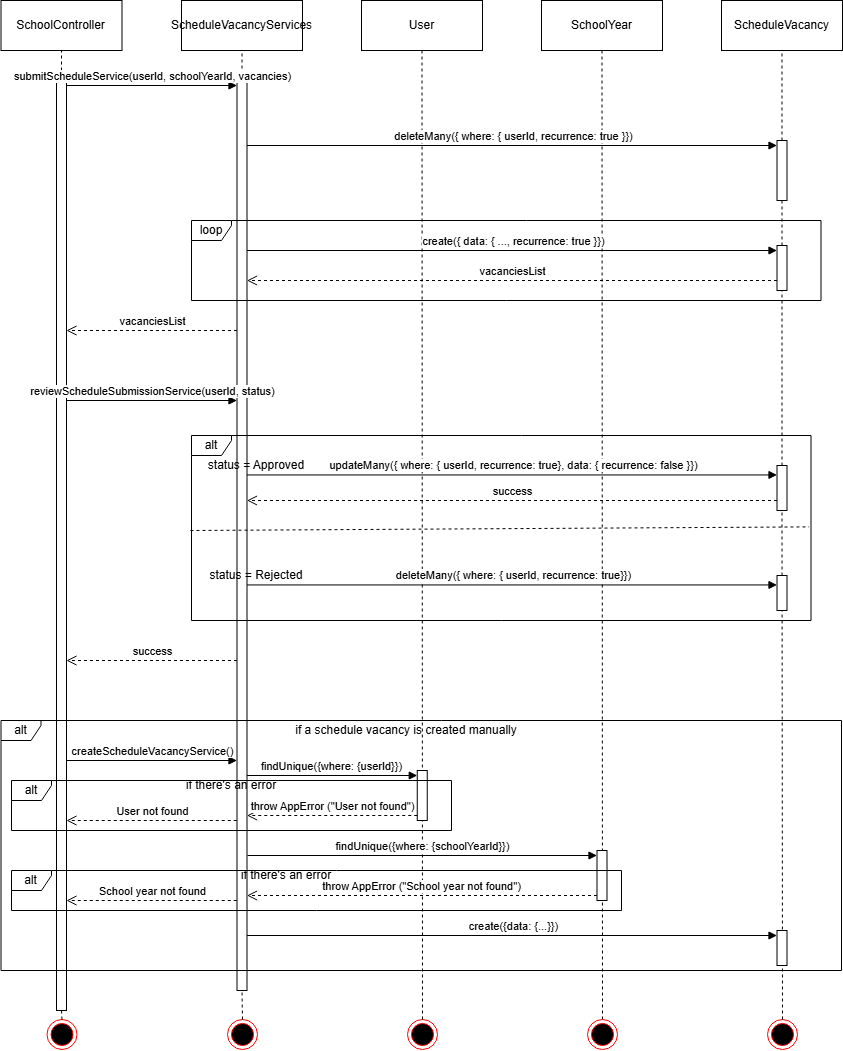

The diagram above was exported from draw.io. Its source (the exported page's mxGraphModel, read from the mxfile embedded in the PNG):
<mxGraphModel dx="2340" dy="1125" grid="1" gridSize="10" guides="1" tooltips="1" connect="1" arrows="1" fold="1" page="1" pageScale="1" pageWidth="827" pageHeight="1169" math="0" shadow="0">
  <root>
    <mxCell id="0" />
    <mxCell id="1" parent="0" />
    <mxCell id="fwBdzRc03pCgNihpG5ZX-2" edge="1" parent="1" source="ntVjIKB7ZuGwuTRP5lmV-12" style="endArrow=none;dashed=1;html=1;rounded=0;entryX=0.5;entryY=1;entryDx=0;entryDy=0;exitX=0.5;exitY=0;exitDx=0;exitDy=0;" target="fwBdzRc03pCgNihpG5ZX-6" value="">
      <mxGeometry height="50" relative="1" width="50" as="geometry">
        <mxPoint x="100" y="160" as="sourcePoint" />
        <mxPoint x="100" y="110" as="targetPoint" />
      </mxGeometry>
    </mxCell>
    <mxCell id="fwBdzRc03pCgNihpG5ZX-6" parent="1" style="html=1;whiteSpace=wrap;" value="SchoolController" vertex="1">
      <mxGeometry height="50" width="121" x="39.5" y="60" as="geometry" />
    </mxCell>
    <mxCell id="fwBdzRc03pCgNihpG5ZX-7" edge="1" parent="1" source="fwBdzRc03pCgNihpG5ZX-31" style="endArrow=none;dashed=1;html=1;rounded=0;entryX=0.5;entryY=1;entryDx=0;entryDy=0;exitX=0.5;exitY=0;exitDx=0;exitDy=0;" target="dji-QPZuV7mADSMqnOXm-2" value="">
      <mxGeometry height="50" relative="1" width="50" as="geometry">
        <mxPoint x="640.5" y="220" as="sourcePoint" />
        <mxPoint x="640.2" y="110" as="targetPoint" />
      </mxGeometry>
    </mxCell>
    <mxCell id="fwBdzRc03pCgNihpG5ZX-29" parent="1" style="ellipse;html=1;shape=endState;fillColor=#000000;strokeColor=#ff0000;" value="" vertex="1">
      <mxGeometry height="30" width="30" x="85.5" y="1079" as="geometry" />
    </mxCell>
    <mxCell id="fwBdzRc03pCgNihpG5ZX-30" parent="1" style="ellipse;html=1;shape=endState;fillColor=#000000;strokeColor=#ff0000;" value="" vertex="1">
      <mxGeometry height="30" width="30" x="446" y="1079" as="geometry" />
    </mxCell>
    <mxCell id="fwBdzRc03pCgNihpG5ZX-31" parent="1" style="ellipse;html=1;shape=endState;fillColor=#000000;strokeColor=#ff0000;" value="" vertex="1">
      <mxGeometry height="30" width="30" x="626" y="1079" as="geometry" />
    </mxCell>
    <mxCell id="dji-QPZuV7mADSMqnOXm-1" parent="1" style="html=1;whiteSpace=wrap;" value="User" vertex="1">
      <mxGeometry height="50" width="121" x="400" y="60" as="geometry" />
    </mxCell>
    <mxCell id="dji-QPZuV7mADSMqnOXm-2" parent="1" style="html=1;whiteSpace=wrap;" value="SchoolYear" vertex="1">
      <mxGeometry height="50" width="121" x="580" y="60" as="geometry" />
    </mxCell>
    <mxCell id="ntVjIKB7ZuGwuTRP5lmV-6" edge="1" parent="1" source="ntVjIKB7ZuGwuTRP5lmV-14" style="endArrow=none;dashed=1;html=1;rounded=0;entryX=0.5;entryY=1;entryDx=0;entryDy=0;exitX=0.5;exitY=0;exitDx=0;exitDy=0;" target="ntVjIKB7ZuGwuTRP5lmV-8" value="">
      <mxGeometry height="50" relative="1" width="50" as="geometry">
        <mxPoint x="280.5" y="170" as="sourcePoint" />
        <mxPoint x="280.5" y="110" as="targetPoint" />
      </mxGeometry>
    </mxCell>
    <mxCell id="ntVjIKB7ZuGwuTRP5lmV-7" parent="1" style="ellipse;html=1;shape=endState;fillColor=#000000;strokeColor=#ff0000;" value="" vertex="1">
      <mxGeometry height="30" width="30" x="266" y="1079" as="geometry" />
    </mxCell>
    <mxCell id="ntVjIKB7ZuGwuTRP5lmV-8" parent="1" style="html=1;whiteSpace=wrap;" value="ScheduleVacancyServices" vertex="1">
      <mxGeometry height="50" width="121" x="220" y="60" as="geometry" />
    </mxCell>
    <mxCell id="ntVjIKB7ZuGwuTRP5lmV-9" edge="1" parent="1" source="TwT0yMtjQb_xgjrgwoGe-7" style="endArrow=none;dashed=1;html=1;rounded=0;entryX=0.5;entryY=1;entryDx=0;entryDy=0;exitX=0.5;exitY=0;exitDx=0;exitDy=0;" target="ntVjIKB7ZuGwuTRP5lmV-11" value="">
      <mxGeometry height="50" relative="1" width="50" as="geometry">
        <mxPoint x="820.5" y="540" as="sourcePoint" />
        <mxPoint x="820.5" y="110" as="targetPoint" />
      </mxGeometry>
    </mxCell>
    <mxCell id="ntVjIKB7ZuGwuTRP5lmV-10" parent="1" style="ellipse;html=1;shape=endState;fillColor=#000000;strokeColor=#ff0000;" value="" vertex="1">
      <mxGeometry height="30" width="30" x="806" y="1079" as="geometry" />
    </mxCell>
    <mxCell id="ntVjIKB7ZuGwuTRP5lmV-11" parent="1" style="html=1;whiteSpace=wrap;" value="ScheduleVacancy" vertex="1">
      <mxGeometry height="50" width="121" x="760" y="60" as="geometry" />
    </mxCell>
    <mxCell id="ntVjIKB7ZuGwuTRP5lmV-13" edge="1" parent="1" source="fwBdzRc03pCgNihpG5ZX-29" style="endArrow=none;dashed=1;html=1;rounded=0;entryX=0.5;entryY=1;entryDx=0;entryDy=0;exitX=0.5;exitY=0;exitDx=0;exitDy=0;" target="ntVjIKB7ZuGwuTRP5lmV-12" value="">
      <mxGeometry height="50" relative="1" width="50" as="geometry">
        <mxPoint x="100" y="1100" as="sourcePoint" />
        <mxPoint x="100" y="110" as="targetPoint" />
      </mxGeometry>
    </mxCell>
    <mxCell id="ntVjIKB7ZuGwuTRP5lmV-12" parent="1" style="html=1;points=[[0,0,0,0,5],[0,1,0,0,-5],[1,0,0,0,5],[1,1,0,0,-5]];perimeter=orthogonalPerimeter;outlineConnect=0;targetShapes=umlLifeline;portConstraint=eastwest;newEdgeStyle={&quot;curved&quot;:0,&quot;rounded&quot;:0};" value="" vertex="1">
      <mxGeometry height="940" width="10" x="95" y="130" as="geometry" />
    </mxCell>
    <mxCell id="ntVjIKB7ZuGwuTRP5lmV-15" edge="1" parent="1" source="ntVjIKB7ZuGwuTRP5lmV-7" style="endArrow=none;dashed=1;html=1;rounded=0;entryX=0.5;entryY=1;entryDx=0;entryDy=0;exitX=0.5;exitY=0;exitDx=0;exitDy=0;" target="ntVjIKB7ZuGwuTRP5lmV-14" value="">
      <mxGeometry height="50" relative="1" width="50" as="geometry">
        <mxPoint x="281" y="1100" as="sourcePoint" />
        <mxPoint x="280" y="110" as="targetPoint" />
      </mxGeometry>
    </mxCell>
    <mxCell id="ntVjIKB7ZuGwuTRP5lmV-14" parent="1" style="html=1;points=[[0,0,0,0,5],[0,1,0,0,-5],[1,0,0,0,5],[1,1,0,0,-5]];perimeter=orthogonalPerimeter;outlineConnect=0;targetShapes=umlLifeline;portConstraint=eastwest;newEdgeStyle={&quot;curved&quot;:0,&quot;rounded&quot;:0};" value="" vertex="1">
      <mxGeometry height="910" width="10" x="275.5" y="140" as="geometry" />
    </mxCell>
    <mxCell id="ntVjIKB7ZuGwuTRP5lmV-23" edge="1" parent="1" source="fwBdzRc03pCgNihpG5ZX-30" style="endArrow=none;dashed=1;html=1;rounded=0;entryX=0.5;entryY=1;entryDx=0;entryDy=0;exitX=0.5;exitY=0;exitDx=0;exitDy=0;" target="dji-QPZuV7mADSMqnOXm-1" value="">
      <mxGeometry height="50" relative="1" width="50" as="geometry">
        <mxPoint x="461" y="1100" as="sourcePoint" />
        <mxPoint x="460.5" y="340" as="targetPoint" />
      </mxGeometry>
    </mxCell>
    <mxCell id="TwT0yMtjQb_xgjrgwoGe-4" parent="1" style="shape=umlFrame;whiteSpace=wrap;html=1;pointerEvents=0;width=40;height=20;" value="alt" vertex="1">
      <mxGeometry height="185" width="619.5" x="230" y="495" as="geometry" />
    </mxCell>
    <mxCell id="TwT0yMtjQb_xgjrgwoGe-6" edge="1" parent="1" source="ntVjIKB7ZuGwuTRP5lmV-12" style="html=1;verticalAlign=bottom;endArrow=block;curved=0;rounded=0;entryX=0;entryY=0;entryDx=0;entryDy=5;entryPerimeter=0;" target="ntVjIKB7ZuGwuTRP5lmV-14" value="submitScheduleService(userId, schoolYearId, vacancies)">
      <mxGeometry relative="1" x="0.0021" as="geometry">
        <mxPoint as="offset" />
        <mxPoint x="110" y="180" as="sourcePoint" />
        <mxPoint x="780" y="210" as="targetPoint" />
      </mxGeometry>
    </mxCell>
    <mxCell id="TwT0yMtjQb_xgjrgwoGe-8" edge="1" parent="1" source="TwT0yMtjQb_xgjrgwoGe-12" style="endArrow=none;dashed=1;html=1;rounded=0;entryX=0.5;entryY=1;entryDx=0;entryDy=0;exitX=0.5;exitY=0;exitDx=0;exitDy=0;" target="TwT0yMtjQb_xgjrgwoGe-7" value="">
      <mxGeometry height="50" relative="1" width="50" as="geometry">
        <mxPoint x="821" y="960" as="sourcePoint" />
        <mxPoint x="820" y="110" as="targetPoint" />
      </mxGeometry>
    </mxCell>
    <mxCell id="TwT0yMtjQb_xgjrgwoGe-7" parent="1" style="html=1;points=[[0,0,0,0,5],[0,1,0,0,-5],[1,0,0,0,5],[1,1,0,0,-5]];perimeter=orthogonalPerimeter;outlineConnect=0;targetShapes=umlLifeline;portConstraint=eastwest;newEdgeStyle={&quot;curved&quot;:0,&quot;rounded&quot;:0};" value="" vertex="1">
      <mxGeometry height="60" width="10" x="815.5" y="200" as="geometry" />
    </mxCell>
    <mxCell id="TwT0yMtjQb_xgjrgwoGe-9" edge="1" parent="1" source="ntVjIKB7ZuGwuTRP5lmV-14" style="html=1;verticalAlign=bottom;endArrow=block;curved=0;rounded=0;entryX=0;entryY=0;entryDx=0;entryDy=5;entryPerimeter=0;" target="TwT0yMtjQb_xgjrgwoGe-7" value="deleteMany({ where: { userId, recurrence: true }})">
      <mxGeometry relative="1" x="0.0021" as="geometry">
        <mxPoint as="offset" />
        <mxPoint x="285.5" y="198.89" as="sourcePoint" />
        <mxPoint x="456.5" y="198.89" as="targetPoint" />
      </mxGeometry>
    </mxCell>
    <mxCell id="TwT0yMtjQb_xgjrgwoGe-10" parent="1" style="shape=umlFrame;whiteSpace=wrap;html=1;pointerEvents=0;width=40;height=20;" value="loop" vertex="1">
      <mxGeometry height="80" width="629.5" x="230" y="280" as="geometry" />
    </mxCell>
    <mxCell id="TwT0yMtjQb_xgjrgwoGe-11" edge="1" parent="1" style="html=1;verticalAlign=bottom;endArrow=block;curved=0;rounded=0;entryX=0;entryY=0;entryDx=0;entryDy=5;entryPerimeter=0;" value="create({ data: { ..., recurrence: true }})">
      <mxGeometry relative="1" x="0.0021" as="geometry">
        <mxPoint as="offset" />
        <mxPoint x="285.5" y="310" as="sourcePoint" />
        <mxPoint x="815.5000000000005" y="310" as="targetPoint" />
      </mxGeometry>
    </mxCell>
    <mxCell id="TwT0yMtjQb_xgjrgwoGe-13" edge="1" parent="1" source="TwT0yMtjQb_xgjrgwoGe-19" style="endArrow=none;dashed=1;html=1;rounded=0;entryX=0.5;entryY=1;entryDx=0;entryDy=0;exitX=0.5;exitY=0;exitDx=0;exitDy=0;" target="TwT0yMtjQb_xgjrgwoGe-12" value="">
      <mxGeometry height="50" relative="1" width="50" as="geometry">
        <mxPoint x="821" y="960" as="sourcePoint" />
        <mxPoint x="821" y="260" as="targetPoint" />
      </mxGeometry>
    </mxCell>
    <mxCell id="TwT0yMtjQb_xgjrgwoGe-12" parent="1" style="html=1;points=[[0,0,0,0,5],[0,1,0,0,-5],[1,0,0,0,5],[1,1,0,0,-5]];perimeter=orthogonalPerimeter;outlineConnect=0;targetShapes=umlLifeline;portConstraint=eastwest;newEdgeStyle={&quot;curved&quot;:0,&quot;rounded&quot;:0};" value="" vertex="1">
      <mxGeometry height="45" width="10" x="815.5" y="305" as="geometry" />
    </mxCell>
    <mxCell id="TwT0yMtjQb_xgjrgwoGe-14" edge="1" parent="1" style="html=1;verticalAlign=bottom;endArrow=open;dashed=1;endSize=8;curved=0;rounded=0;exitX=0;exitY=1;exitDx=0;exitDy=-5;exitPerimeter=0;" value="vacanciesList">
      <mxGeometry relative="1" as="geometry">
        <mxPoint x="815.5" y="340" as="sourcePoint" />
        <mxPoint x="285.5" y="340" as="targetPoint" />
      </mxGeometry>
    </mxCell>
    <mxCell id="TwT0yMtjQb_xgjrgwoGe-15" edge="1" parent="1" style="html=1;verticalAlign=bottom;endArrow=open;dashed=1;endSize=8;curved=0;rounded=0;" value="vacanciesList">
      <mxGeometry relative="1" as="geometry">
        <mxPoint x="275.5" y="390" as="sourcePoint" />
        <mxPoint x="105" y="390" as="targetPoint" />
      </mxGeometry>
    </mxCell>
    <mxCell id="TwT0yMtjQb_xgjrgwoGe-16" edge="1" parent="1" style="html=1;verticalAlign=bottom;endArrow=block;curved=0;rounded=0;" target="ntVjIKB7ZuGwuTRP5lmV-14" value="reviewScheduleSubmissionService(userId, status)">
      <mxGeometry relative="1" x="0.0021" as="geometry">
        <mxPoint as="offset" />
        <mxPoint x="105" y="460" as="sourcePoint" />
        <mxPoint x="635" y="460" as="targetPoint" />
      </mxGeometry>
    </mxCell>
    <mxCell id="TwT0yMtjQb_xgjrgwoGe-17" parent="1" style="text;html=1;whiteSpace=wrap;strokeColor=none;fillColor=none;align=center;verticalAlign=middle;rounded=0;" value="status = Approved" vertex="1">
      <mxGeometry height="10" width="130" x="230" y="520" as="geometry" />
    </mxCell>
    <mxCell id="TwT0yMtjQb_xgjrgwoGe-18" edge="1" parent="1" style="html=1;verticalAlign=bottom;endArrow=block;curved=0;rounded=0;entryX=0;entryY=0;entryDx=0;entryDy=5;entryPerimeter=0;" value="updateMany({ where: { userId, recurrence: true}, data: { recurrence: false }})">
      <mxGeometry relative="1" x="0.0021" as="geometry">
        <mxPoint as="offset" />
        <mxPoint x="285.5" y="534.44" as="sourcePoint" />
        <mxPoint x="815.5" y="534.44" as="targetPoint" />
      </mxGeometry>
    </mxCell>
    <mxCell id="TwT0yMtjQb_xgjrgwoGe-20" edge="1" parent="1" source="ntVjIKB7ZuGwuTRP5lmV-10" style="endArrow=none;dashed=1;html=1;rounded=0;entryX=0.5;entryY=1;entryDx=0;entryDy=0;exitX=0.5;exitY=0;exitDx=0;exitDy=0;" target="TwT0yMtjQb_xgjrgwoGe-19" value="">
      <mxGeometry height="50" relative="1" width="50" as="geometry">
        <mxPoint x="821" y="960" as="sourcePoint" />
        <mxPoint x="821" y="350" as="targetPoint" />
      </mxGeometry>
    </mxCell>
    <mxCell id="TwT0yMtjQb_xgjrgwoGe-19" parent="1" style="html=1;points=[[0,0,0,0,5],[0,1,0,0,-5],[1,0,0,0,5],[1,1,0,0,-5]];perimeter=orthogonalPerimeter;outlineConnect=0;targetShapes=umlLifeline;portConstraint=eastwest;newEdgeStyle={&quot;curved&quot;:0,&quot;rounded&quot;:0};" value="" vertex="1">
      <mxGeometry height="45" width="10" x="815.5" y="525" as="geometry" />
    </mxCell>
    <mxCell id="TwT0yMtjQb_xgjrgwoGe-21" edge="1" parent="1" style="endArrow=none;dashed=1;html=1;rounded=0;entryX=0.997;entryY=0.494;entryDx=0;entryDy=0;entryPerimeter=0;" target="TwT0yMtjQb_xgjrgwoGe-4" value="">
      <mxGeometry height="50" relative="1" width="50" as="geometry">
        <mxPoint x="229" y="590" as="sourcePoint" />
        <mxPoint x="847.0215000000002" y="603.255" as="targetPoint" />
      </mxGeometry>
    </mxCell>
    <mxCell id="TwT0yMtjQb_xgjrgwoGe-22" parent="1" style="text;html=1;whiteSpace=wrap;strokeColor=none;fillColor=none;align=center;verticalAlign=middle;rounded=0;" value="status = Rejected" vertex="1">
      <mxGeometry height="10" width="130" x="230" y="630" as="geometry" />
    </mxCell>
    <mxCell id="TwT0yMtjQb_xgjrgwoGe-23" edge="1" parent="1" style="html=1;verticalAlign=bottom;endArrow=block;curved=0;rounded=0;entryX=0;entryY=0;entryDx=0;entryDy=5;entryPerimeter=0;" value="deleteMany({ where: { userId, recurrence: true}})">
      <mxGeometry relative="1" x="0.0021" as="geometry">
        <mxPoint as="offset" />
        <mxPoint x="285.5" y="644.44" as="sourcePoint" />
        <mxPoint x="815.5" y="644.44" as="targetPoint" />
      </mxGeometry>
    </mxCell>
    <mxCell id="TwT0yMtjQb_xgjrgwoGe-24" parent="1" style="html=1;points=[[0,0,0,0,5],[0,1,0,0,-5],[1,0,0,0,5],[1,1,0,0,-5]];perimeter=orthogonalPerimeter;outlineConnect=0;targetShapes=umlLifeline;portConstraint=eastwest;newEdgeStyle={&quot;curved&quot;:0,&quot;rounded&quot;:0};" value="" vertex="1">
      <mxGeometry height="35" width="10" x="815.5" y="635" as="geometry" />
    </mxCell>
    <mxCell id="TwT0yMtjQb_xgjrgwoGe-25" edge="1" parent="1" style="html=1;verticalAlign=bottom;endArrow=open;dashed=1;endSize=8;curved=0;rounded=0;exitX=0;exitY=1;exitDx=0;exitDy=-5;exitPerimeter=0;" value="success">
      <mxGeometry relative="1" as="geometry">
        <mxPoint x="815.5" y="560" as="sourcePoint" />
        <mxPoint x="285.5" y="560" as="targetPoint" />
      </mxGeometry>
    </mxCell>
    <mxCell id="TwT0yMtjQb_xgjrgwoGe-26" edge="1" parent="1" style="html=1;verticalAlign=bottom;endArrow=open;dashed=1;endSize=8;curved=0;rounded=0;" value="success">
      <mxGeometry relative="1" as="geometry">
        <mxPoint x="275.5" y="720" as="sourcePoint" />
        <mxPoint x="105" y="720" as="targetPoint" />
      </mxGeometry>
    </mxCell>
    <mxCell id="TwT0yMtjQb_xgjrgwoGe-30" parent="1" style="shape=umlFrame;whiteSpace=wrap;html=1;pointerEvents=0;width=40;height=20;" value="alt" vertex="1">
      <mxGeometry height="250" width="840.5" x="39.5" y="780" as="geometry" />
    </mxCell>
    <mxCell id="TwT0yMtjQb_xgjrgwoGe-31" parent="1" style="text;html=1;whiteSpace=wrap;strokeColor=none;fillColor=none;align=center;verticalAlign=middle;rounded=0;" value="if a schedule vacancy is created manually" vertex="1">
      <mxGeometry height="20" width="250" x="320" y="780" as="geometry" />
    </mxCell>
    <mxCell id="TwT0yMtjQb_xgjrgwoGe-32" edge="1" parent="1" source="ntVjIKB7ZuGwuTRP5lmV-14" style="html=1;verticalAlign=bottom;endArrow=block;curved=0;rounded=0;entryX=0;entryY=0;entryDx=0;entryDy=5;entryPerimeter=0;" target="TwT0yMtjQb_xgjrgwoGe-35" value="findUnique({where: {userId}})">
      <mxGeometry relative="1" x="0.0021" as="geometry">
        <mxPoint as="offset" />
        <mxPoint x="285.5" y="840" as="sourcePoint" />
        <mxPoint x="815.5" y="840" as="targetPoint" />
      </mxGeometry>
    </mxCell>
    <mxCell id="TwT0yMtjQb_xgjrgwoGe-34" edge="1" parent="1" style="html=1;verticalAlign=bottom;endArrow=block;curved=0;rounded=0;" value="createScheduleVacancyService()">
      <mxGeometry relative="1" x="0.0021" as="geometry">
        <mxPoint as="offset" />
        <mxPoint x="105" y="820" as="sourcePoint" />
        <mxPoint x="275.5" y="820" as="targetPoint" />
      </mxGeometry>
    </mxCell>
    <mxCell id="TwT0yMtjQb_xgjrgwoGe-35" parent="1" style="html=1;points=[[0,0,0,0,5],[0,1,0,0,-5],[1,0,0,0,5],[1,1,0,0,-5]];perimeter=orthogonalPerimeter;outlineConnect=0;targetShapes=umlLifeline;portConstraint=eastwest;newEdgeStyle={&quot;curved&quot;:0,&quot;rounded&quot;:0};" value="" vertex="1">
      <mxGeometry height="50" width="10" x="455.75" y="830" as="geometry" />
    </mxCell>
    <mxCell id="TwT0yMtjQb_xgjrgwoGe-36" parent="1" style="shape=umlFrame;whiteSpace=wrap;html=1;pointerEvents=0;width=40;height=20;" value="alt" vertex="1">
      <mxGeometry height="50" width="440" x="50" y="840" as="geometry" />
    </mxCell>
    <mxCell id="TwT0yMtjQb_xgjrgwoGe-37" parent="1" style="text;html=1;whiteSpace=wrap;strokeColor=none;fillColor=none;align=center;verticalAlign=middle;rounded=0;" value="if there's an error" vertex="1">
      <mxGeometry height="10" width="440" x="50" y="840" as="geometry" />
    </mxCell>
    <mxCell id="TwT0yMtjQb_xgjrgwoGe-38" edge="1" parent="1" style="html=1;verticalAlign=bottom;endArrow=open;dashed=1;endSize=8;curved=0;rounded=0;exitX=0;exitY=1;exitDx=0;exitDy=-5;exitPerimeter=0;" value="throw AppError (&quot;User not found&quot;)">
      <mxGeometry relative="1" as="geometry">
        <mxPoint x="455.75" y="875" as="sourcePoint" />
        <mxPoint x="285.5" y="875" as="targetPoint" />
      </mxGeometry>
    </mxCell>
    <mxCell id="TwT0yMtjQb_xgjrgwoGe-40" edge="1" parent="1" style="html=1;verticalAlign=bottom;endArrow=open;dashed=1;endSize=8;curved=0;rounded=0;exitX=0;exitY=1;exitDx=0;exitDy=-5;exitPerimeter=0;" value="User not found">
      <mxGeometry relative="1" as="geometry">
        <mxPoint x="275.25" y="880" as="sourcePoint" />
        <mxPoint x="105" y="880" as="targetPoint" />
      </mxGeometry>
    </mxCell>
    <mxCell id="TwT0yMtjQb_xgjrgwoGe-44" edge="1" parent="1" style="html=1;verticalAlign=bottom;endArrow=block;curved=0;rounded=0;entryX=0;entryY=0;entryDx=0;entryDy=5;entryPerimeter=0;" target="TwT0yMtjQb_xgjrgwoGe-45" value="findUnique({where: {schoolYearId}})">
      <mxGeometry relative="1" x="0.0021" as="geometry">
        <mxPoint as="offset" />
        <mxPoint x="286" y="915" as="sourcePoint" />
        <mxPoint x="815.5" y="920" as="targetPoint" />
      </mxGeometry>
    </mxCell>
    <mxCell id="TwT0yMtjQb_xgjrgwoGe-45" parent="1" style="html=1;points=[[0,0,0,0,5],[0,1,0,0,-5],[1,0,0,0,5],[1,1,0,0,-5]];perimeter=orthogonalPerimeter;outlineConnect=0;targetShapes=umlLifeline;portConstraint=eastwest;newEdgeStyle={&quot;curved&quot;:0,&quot;rounded&quot;:0};" value="" vertex="1">
      <mxGeometry height="50" width="10" x="635.5" y="910" as="geometry" />
    </mxCell>
    <mxCell id="TwT0yMtjQb_xgjrgwoGe-46" edge="1" parent="1" source="TwT0yMtjQb_xgjrgwoGe-45" style="html=1;verticalAlign=bottom;endArrow=open;dashed=1;endSize=8;curved=0;rounded=0;exitX=0;exitY=1;exitDx=0;exitDy=-5;exitPerimeter=0;" value="throw AppError (&quot;School year not found&quot;)">
      <mxGeometry relative="1" as="geometry">
        <mxPoint x="455.75" y="955" as="sourcePoint" />
        <mxPoint x="285.5" y="955" as="targetPoint" />
      </mxGeometry>
    </mxCell>
    <mxCell id="TwT0yMtjQb_xgjrgwoGe-47" edge="1" parent="1" style="html=1;verticalAlign=bottom;endArrow=open;dashed=1;endSize=8;curved=0;rounded=0;exitX=0;exitY=1;exitDx=0;exitDy=-5;exitPerimeter=0;" value="School year not found">
      <mxGeometry relative="1" as="geometry">
        <mxPoint x="275.25" y="960" as="sourcePoint" />
        <mxPoint x="105" y="960" as="targetPoint" />
      </mxGeometry>
    </mxCell>
    <mxCell id="TwT0yMtjQb_xgjrgwoGe-48" parent="1" style="shape=umlFrame;whiteSpace=wrap;html=1;pointerEvents=0;width=40;height=20;" value="alt" vertex="1">
      <mxGeometry height="40" width="610" x="50" y="930" as="geometry" />
    </mxCell>
    <mxCell id="TwT0yMtjQb_xgjrgwoGe-54" edge="1" parent="1" style="html=1;verticalAlign=bottom;endArrow=block;curved=0;rounded=0;entryX=0;entryY=0;entryDx=0;entryDy=5;entryPerimeter=0;" target="TwT0yMtjQb_xgjrgwoGe-55" value="create({data: {...}})">
      <mxGeometry relative="1" x="0.0021" as="geometry">
        <mxPoint as="offset" />
        <mxPoint x="285.5" y="994.9999999999998" as="sourcePoint" />
        <mxPoint x="636" y="1000" as="targetPoint" />
      </mxGeometry>
    </mxCell>
    <mxCell id="TwT0yMtjQb_xgjrgwoGe-55" parent="1" style="html=1;points=[[0,0,0,0,5],[0,1,0,0,-5],[1,0,0,0,5],[1,1,0,0,-5]];perimeter=orthogonalPerimeter;outlineConnect=0;targetShapes=umlLifeline;portConstraint=eastwest;newEdgeStyle={&quot;curved&quot;:0,&quot;rounded&quot;:0};" value="" vertex="1">
      <mxGeometry height="35" width="10" x="815.5" y="990" as="geometry" />
    </mxCell>
    <mxCell id="TwT0yMtjQb_xgjrgwoGe-57" parent="1" style="text;html=1;whiteSpace=wrap;strokeColor=none;fillColor=none;align=center;verticalAlign=middle;rounded=0;" value="if there's an error" vertex="1">
      <mxGeometry height="10" width="440" x="105" y="930" as="geometry" />
    </mxCell>
  </root>
</mxGraphModel>